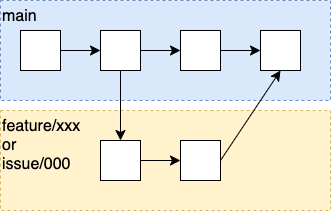

The diagram above was exported from draw.io. Its source (the exported page's mxGraphModel, read from the mxfile embedded in the PNG):
<mxGraphModel dx="1834" dy="872" grid="1" gridSize="10" guides="1" tooltips="1" connect="1" arrows="1" fold="1" page="0" pageScale="1" pageWidth="827" pageHeight="1169" math="0" shadow="0">
  <root>
    <mxCell id="0" />
    <mxCell id="1" parent="0" />
    <mxCell id="4KOc3nkH6TET6F6Spwwl-5" value="feature/xxx&lt;br&gt;or&lt;br&gt;issue/000" style="rounded=0;whiteSpace=wrap;html=1;fontSize=16;fillColor=#fff2cc;strokeColor=#d6b656;verticalAlign=top;align=left;dashed=1;" vertex="1" parent="1">
      <mxGeometry x="-220" y="120" width="330" height="100" as="geometry" />
    </mxCell>
    <mxCell id="4KOc3nkH6TET6F6Spwwl-4" value="main" style="rounded=0;whiteSpace=wrap;html=1;fontSize=16;fillColor=#dae8fc;strokeColor=#6c8ebf;verticalAlign=top;align=left;dashed=1;" vertex="1" parent="1">
      <mxGeometry x="-220" y="10" width="330" height="100" as="geometry" />
    </mxCell>
    <mxCell id="9swJxd3-t_eFDCg5vy38-5" value="" style="edgeStyle=none;curved=1;rounded=0;orthogonalLoop=1;jettySize=auto;html=1;fontSize=12;startSize=8;endSize=8;" edge="1" parent="1" source="9swJxd3-t_eFDCg5vy38-3" target="9swJxd3-t_eFDCg5vy38-4">
      <mxGeometry relative="1" as="geometry" />
    </mxCell>
    <mxCell id="9swJxd3-t_eFDCg5vy38-3" value="" style="rounded=0;whiteSpace=wrap;html=1;fontSize=16;" vertex="1" parent="1">
      <mxGeometry x="-200" y="40" width="40" height="40" as="geometry" />
    </mxCell>
    <mxCell id="9swJxd3-t_eFDCg5vy38-7" value="" style="edgeStyle=none;curved=1;rounded=0;orthogonalLoop=1;jettySize=auto;html=1;fontSize=12;startSize=8;endSize=8;" edge="1" parent="1" source="9swJxd3-t_eFDCg5vy38-4" target="9swJxd3-t_eFDCg5vy38-6">
      <mxGeometry relative="1" as="geometry" />
    </mxCell>
    <mxCell id="9swJxd3-t_eFDCg5vy38-11" value="" style="edgeStyle=none;curved=1;rounded=0;orthogonalLoop=1;jettySize=auto;html=1;fontSize=12;startSize=8;endSize=8;" edge="1" parent="1" source="9swJxd3-t_eFDCg5vy38-4" target="9swJxd3-t_eFDCg5vy38-10">
      <mxGeometry relative="1" as="geometry" />
    </mxCell>
    <mxCell id="9swJxd3-t_eFDCg5vy38-4" value="" style="rounded=0;whiteSpace=wrap;html=1;fontSize=16;" vertex="1" parent="1">
      <mxGeometry x="-120" y="40" width="40" height="40" as="geometry" />
    </mxCell>
    <mxCell id="9swJxd3-t_eFDCg5vy38-9" value="" style="edgeStyle=none;curved=1;rounded=0;orthogonalLoop=1;jettySize=auto;html=1;fontSize=12;startSize=8;endSize=8;" edge="1" parent="1" source="9swJxd3-t_eFDCg5vy38-6" target="9swJxd3-t_eFDCg5vy38-8">
      <mxGeometry relative="1" as="geometry" />
    </mxCell>
    <mxCell id="9swJxd3-t_eFDCg5vy38-6" value="" style="rounded=0;whiteSpace=wrap;html=1;fontSize=16;" vertex="1" parent="1">
      <mxGeometry x="-40" y="40" width="40" height="40" as="geometry" />
    </mxCell>
    <mxCell id="9swJxd3-t_eFDCg5vy38-8" value="" style="rounded=0;whiteSpace=wrap;html=1;fontSize=16;" vertex="1" parent="1">
      <mxGeometry x="40" y="40" width="40" height="40" as="geometry" />
    </mxCell>
    <mxCell id="4KOc3nkH6TET6F6Spwwl-2" value="" style="edgeStyle=none;curved=1;rounded=0;orthogonalLoop=1;jettySize=auto;html=1;fontSize=12;startSize=8;endSize=8;" edge="1" parent="1" source="9swJxd3-t_eFDCg5vy38-10" target="4KOc3nkH6TET6F6Spwwl-1">
      <mxGeometry relative="1" as="geometry" />
    </mxCell>
    <mxCell id="9swJxd3-t_eFDCg5vy38-10" value="" style="rounded=0;whiteSpace=wrap;html=1;fontSize=16;" vertex="1" parent="1">
      <mxGeometry x="-120" y="150" width="40" height="40" as="geometry" />
    </mxCell>
    <mxCell id="4KOc3nkH6TET6F6Spwwl-3" style="edgeStyle=none;curved=1;rounded=0;orthogonalLoop=1;jettySize=auto;html=1;entryX=0.5;entryY=1;entryDx=0;entryDy=0;fontSize=12;startSize=8;endSize=8;exitX=1;exitY=0.5;exitDx=0;exitDy=0;" edge="1" parent="1" source="4KOc3nkH6TET6F6Spwwl-1" target="9swJxd3-t_eFDCg5vy38-8">
      <mxGeometry relative="1" as="geometry" />
    </mxCell>
    <mxCell id="4KOc3nkH6TET6F6Spwwl-1" value="" style="rounded=0;whiteSpace=wrap;html=1;fontSize=16;" vertex="1" parent="1">
      <mxGeometry x="-40" y="150" width="40" height="40" as="geometry" />
    </mxCell>
  </root>
</mxGraphModel>